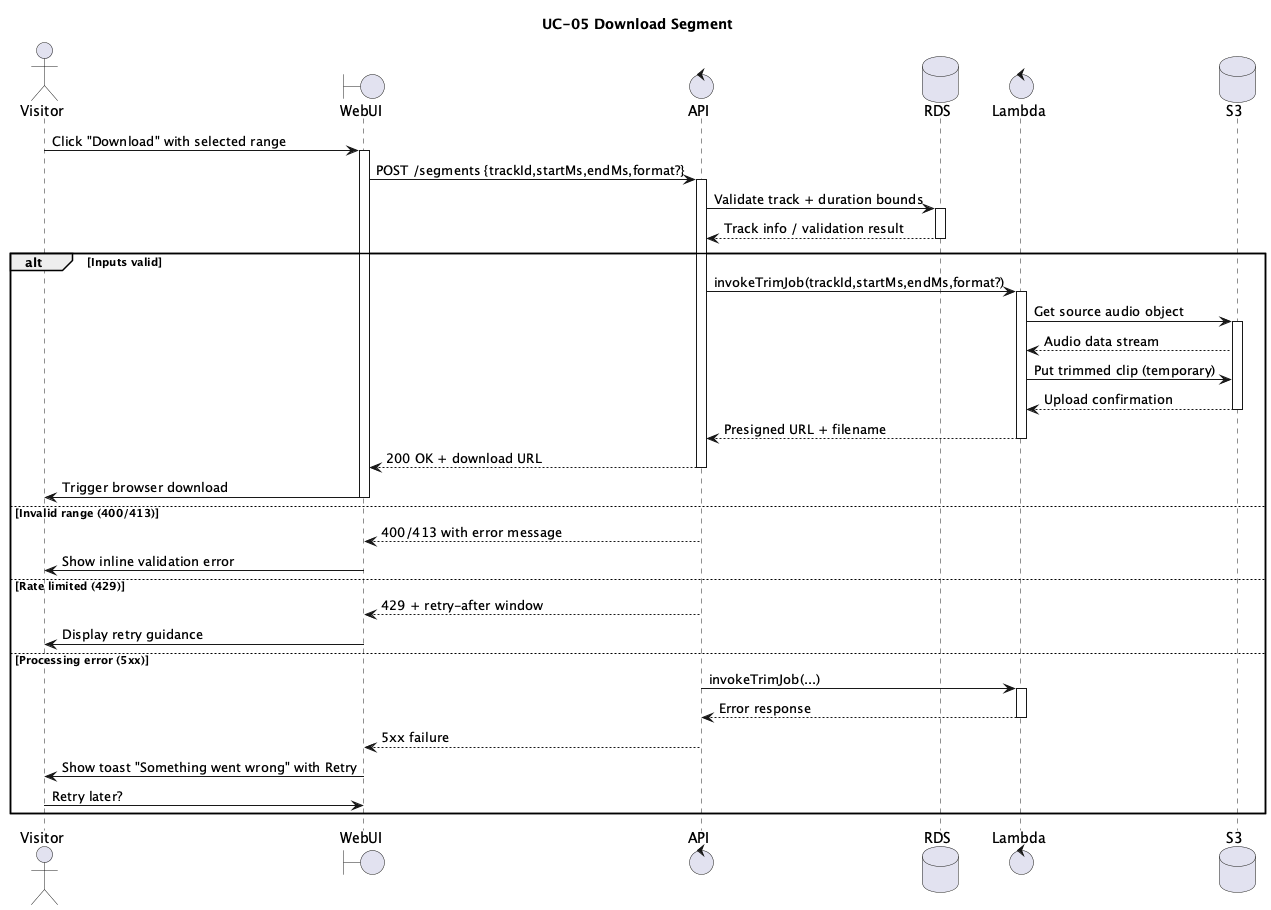

The diagram above was rendered by PlantUML. Its source (embedded in the PNG):
@startuml
title UC-05 Download Segment

actor Visitor
boundary WebUI
control API
database RDS
control Lambda
database S3

Visitor -> WebUI: Click "Download" with selected range
activate WebUI
WebUI -> API: POST /segments {trackId,startMs,endMs,format?}
activate API
API -> RDS: Validate track + duration bounds
activate RDS
RDS --> API: Track info / validation result
deactivate RDS

alt Inputs valid
  API -> Lambda: invokeTrimJob(trackId,startMs,endMs,format?)
  activate Lambda
  Lambda -> S3: Get source audio object
  activate S3
  S3 --> Lambda: Audio data stream
  Lambda -> S3: Put trimmed clip (temporary)
  S3 --> Lambda: Upload confirmation
  deactivate S3
  Lambda --> API: Presigned URL + filename
  deactivate Lambda
  API --> WebUI: 200 OK + download URL
  deactivate API
  WebUI -> Visitor: Trigger browser download
  deactivate WebUI
else Invalid range (400/413)
  API --> WebUI: 400/413 with error message
  deactivate API
  WebUI -> Visitor: Show inline validation error
  deactivate WebUI
else Rate limited (429)
  API --> WebUI: 429 + retry-after window
  deactivate API
  WebUI -> Visitor: Display retry guidance
  deactivate WebUI
else Processing error (5xx)
  API -> Lambda: invokeTrimJob(...)
  activate Lambda
  Lambda --> API: Error response
  deactivate Lambda
  API --> WebUI: 5xx failure
  deactivate API
  WebUI -> Visitor: Show toast "Something went wrong" with Retry
  Visitor -> WebUI: Retry later?
  deactivate WebUI
end
@enduml